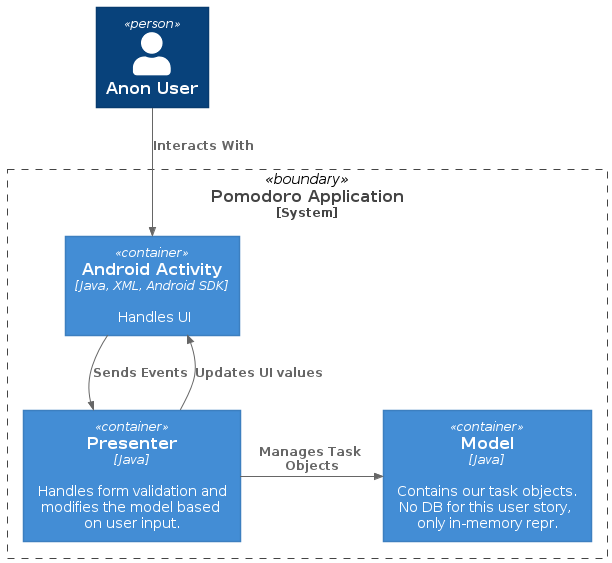

The diagram above was rendered by PlantUML. Its source (embedded in the PNG):
@startuml
!include https://raw.githubusercontent.com/plantuml-stdlib/C4-PlantUML/master/C4_Container.puml

Person(user, "Anon User")
System_Boundary(c1, "Pomodoro Application") {
        Container(model, "Model", "Java", "Contains our task objects. No DB for this user story, only in-memory repr.")
        Container(presenter, "Presenter", "Java", "Handles form validation and modifies the model based on user input.")
        Container(view, "Android Activity", "Java, XML, Android SDK", "Handles UI")
}

Rel_D(user, view, "Interacts With")
Rel_R(view, presenter, "Sends Events")
Rel(presenter, view, "Updates UI values")
Rel_R(presenter, model, "Manages Task Objects")
@enduml